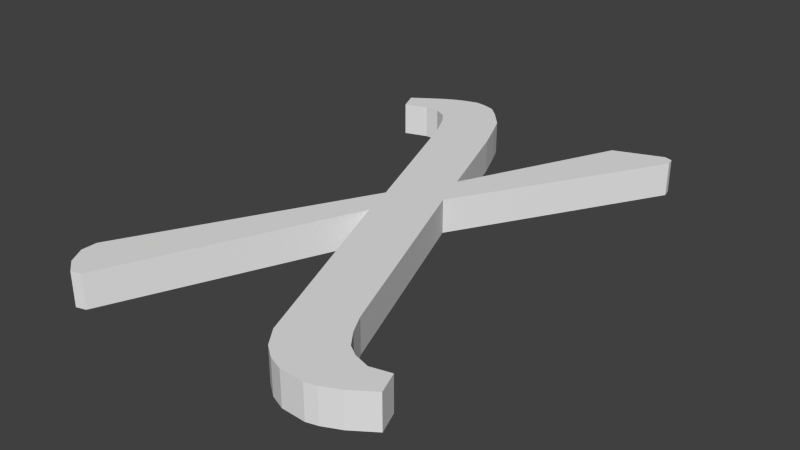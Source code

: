 # Source: chi.blend  (saved by Blender 2.71.0; exported with 4.5.12 LTS)
import bpy
from mathutils import Matrix  # noqa: F401  (used for matrix-valued properties, if any)

bpy.ops.wm.read_factory_settings(use_empty=True)
scene = bpy.context.scene
scene.name = 'Scene'

# ---- collections
col_collection_1 = bpy.data.collections.new('Collection 1'); scene.collection.children.link(col_collection_1)

# ---- materials (node trees are filled in below, after node groups)
mat_material_001 = bpy.data.materials.new('Material.001')
mat_material_001.alpha_threshold = 0.0
mat_material_001.use_transparent_shadow = False
mat_material_001.roughness = 0.5
mat_material_001.line_color = (0.0, 0.0, 0.0, 1.0)

# ---- material node trees

# ---- world
world_world = bpy.data.worlds.new('World'); scene.world = world_world
world_world.color = (0.05088, 0.05088, 0.05088)
world_world.use_sun_shadow = False
world_world.sun_shadow_jitter_overblur = 0.0
world_world.cycles.sampling_method = 'MANUAL'
world_world.cycles.sample_map_resolution = 256

# ---- meshes
me_plane = bpy.data.meshes.new('Plane')
me_plane.from_pydata([(-0.1005, 0.2278, 0.005), (-0.1496, 0.1993, 0.005), (-0.1103, 0.2241, 0.005), (-0.1227, 0.2174, 0.005), (-0.08959, 0.2309, 0.005), (-0.07976, 0.2298, 0.005), (-0.06785, 0.2262, 0.005), (-0.05698, 0.2159, 0.005), (-0.04249, 0.1993, 0.005), (-0.03524, 0.1838, 0.005), (-0.02334, 0.1563, 0.005), (0.009274, 0.06731, 0.005), (0.07657, 0.2117, 0.005), (0.1213, 0.2285, 0.005), (0.1287, 0.226, 0.005), (0.1306, 0.2179, 0.005), (0.0219, 0.03159, 0.005), (0.09078, -0.1491, 0.005), (0.09972, -0.1661, 0.005), (0.1096, -0.1795, 0.005), (0.1194, -0.1858, 0.005), (0.1337, -0.1902, 0.005), (0.1516, -0.1858, 0.005), (0.1588, -0.2054, 0.005), (0.1391, -0.2189, 0.005), (0.1239, -0.226, 0.005), (0.114, -0.2287, 0.005), (0.09257, -0.2278, 0.005), (0.07915, -0.2224, 0.005), (0.06752, -0.2135, 0.005), (0.05589, -0.1974, 0.005), (-0.01298, -0.02118, 0.005), (-0.1051, -0.235, 0.005), (-0.1141, -0.2376, 0.005), (-0.1266, -0.2278, 0.005), (-0.1355, -0.2126, 0.005), (-0.1355, -0.1983, 0.005), (-0.02371, 0.01191, 0.005), (-0.07559, 0.1479, 0.005), (-0.08722, 0.1711, 0.005), (-0.09527, 0.1819, 0.005), (-0.1069, 0.1881, 0.005), (-0.1203, 0.1881, 0.005), (-0.1418, 0.181, 0.005), (-0.1005, 0.2278, -0.005), (-0.1496, 0.1993, -0.005), (-0.1103, 0.2241, -0.005), (-0.1227, 0.2174, -0.005), (-0.08959, 0.2309, -0.005), (-0.07976, 0.2298, -0.005), (-0.06785, 0.2262, -0.005), (-0.05698, 0.2159, -0.005), (-0.04249, 0.1993, -0.005), (-0.03524, 0.1838, -0.005), (-0.02334, 0.1563, -0.005), (0.009274, 0.06731, -0.005), (0.07657, 0.2117, -0.005), (0.1213, 0.2285, -0.005), (0.1287, 0.226, -0.005), (0.1306, 0.2179, -0.005), (0.0219, 0.03159, -0.005), (0.09078, -0.1491, -0.005), (0.09972, -0.1661, -0.005), (0.1096, -0.1795, -0.005), (0.1194, -0.1858, -0.005), (0.1337, -0.1902, -0.005), (0.1516, -0.1858, -0.005), (0.1588, -0.2054, -0.005), (0.1391, -0.2189, -0.005), (0.1239, -0.226, -0.005), (0.114, -0.2287, -0.005), (0.09257, -0.2278, -0.005), (0.07915, -0.2224, -0.005), (0.06752, -0.2135, -0.005), (0.05589, -0.1974, -0.005), (-0.01298, -0.02118, -0.005), (-0.1051, -0.235, -0.005), (-0.1141, -0.2376, -0.005), (-0.1266, -0.2278, -0.005), (-0.1355, -0.2126, -0.005), (-0.1355, -0.1983, -0.005), (-0.02371, 0.01191, -0.005), (-0.07559, 0.1479, -0.005), (-0.08722, 0.1711, -0.005), (-0.09527, 0.1819, -0.005), (-0.1069, 0.1881, -0.005), (-0.1203, 0.1881, -0.005), (-0.1418, 0.181, -0.005)], [], [(0, 2, 3, 1, 43, 42, 41, 40, 39, 38, 37, 36, 35, 34, 33, 32, 31, 30, 29, 28, 27, 26, 25, 24, 23, 22, 21, 20, 19, 18, 17, 16, 15, 14, 13, 12, 11, 10, 9, 8, 7, 6, 5, 4), (48, 49, 50, 51, 52, 53, 54, 55, 56, 57, 58, 59, 60, 61, 62, 63, 64, 65, 66, 67, 68, 69, 70, 71, 72, 73, 74, 75, 76, 77, 78, 79, 80, 81, 82, 83, 84, 85, 86, 87, 45, 47, 46, 44), (0, 4, 48, 44), (2, 0, 44, 46), (1, 3, 47, 45), (3, 2, 46, 47), (4, 5, 49, 48), (5, 6, 50, 49), (6, 7, 51, 50), (7, 8, 52, 51), (8, 9, 53, 52), (9, 10, 54, 53), (10, 11, 55, 54), (11, 12, 56, 55), (12, 13, 57, 56), (13, 14, 58, 57), (14, 15, 59, 58), (15, 16, 60, 59), (16, 17, 61, 60), (17, 18, 62, 61), (18, 19, 63, 62), (19, 20, 64, 63), (20, 21, 65, 64), (21, 22, 66, 65), (22, 23, 67, 66), (23, 24, 68, 67), (24, 25, 69, 68), (25, 26, 70, 69), (26, 27, 71, 70), (27, 28, 72, 71), (28, 29, 73, 72), (29, 30, 74, 73), (30, 31, 75, 74), (31, 32, 76, 75), (32, 33, 77, 76), (33, 34, 78, 77), (34, 35, 79, 78), (35, 36, 80, 79), (36, 37, 81, 80), (37, 38, 82, 81), (38, 39, 83, 82), (39, 40, 84, 83), (40, 41, 85, 84), (41, 42, 86, 85), (42, 43, 87, 86), (43, 1, 45, 87)])
me_plane.materials.append(mat_material_001)
me_plane.use_remesh_preserve_volume = False
me_plane.use_remesh_preserve_attributes = False
me_plane.use_mirror_vertex_groups = False
me_plane.update()

# ---- objects
ob_chi = bpy.data.objects.new('chi', me_plane)

# ---- transforms, parenting, visibility, modifiers, constraints
ob_chi.location = (0.08429, -5.703, -0.05)
ob_chi.scale = (3.243, 3.243, 10.0)
ob_chi.lineart.crease_threshold = 0.0

# ---- collection membership
col_collection_1.objects.link(ob_chi)

# ---- scene / render settings (as saved in the file)
scene.frame_start = 1; scene.frame_end = 250; scene.frame_set(1)
scene.render.engine = 'BLENDER_EEVEE_NEXT'
scene.render.resolution_percentage = 50
scene.render.dither_intensity = 0.0
scene.cycles.use_denoising = False
scene.cycles.samples = 10
scene.cycles.sampling_pattern = 'TABULATED_SOBOL'
scene.cycles.light_sampling_threshold = 0.0
scene.cycles.use_adaptive_sampling = False
scene.cycles.use_light_tree = False
scene.cycles.blur_glossy = 0.0
scene.cycles.volume_bounces = 1
scene.cycles.pixel_filter_type = 'GAUSSIAN'
scene.cycles.sample_clamp_indirect = 0.0
scene.view_settings.view_transform = 'Standard'
bpy.context.view_layer.update()

# ---- added for rendering (the .blend has no active camera and no usable light): camera, sun
cam_auto = bpy.data.cameras.new('AutoCamera')
cam_auto.lens = 50.0
cam_auto.sensor_width = 36.0
cam_auto.clip_end = 1000.0
ob_auto_camera = bpy.data.objects.new('AutoCamera', cam_auto)
scene.collection.objects.link(ob_auto_camera)
ob_auto_camera.location = (1.78475, -7.73673, 1.29854)
ob_auto_camera.rotation_euler = (1.09748, -7.21219e-08, 0.694738)
scene.camera = ob_auto_camera
light_auto_sun = bpy.data.lights.new('AutoSun', 'SUN')
light_auto_sun.energy = 3.0
light_auto_sun.angle = 0.0523599
ob_auto_sun = bpy.data.objects.new('AutoSun', light_auto_sun)
scene.collection.objects.link(ob_auto_sun)
ob_auto_sun.rotation_euler = (0.872665, 0.174533, 0.523599)
bpy.context.view_layer.update()

